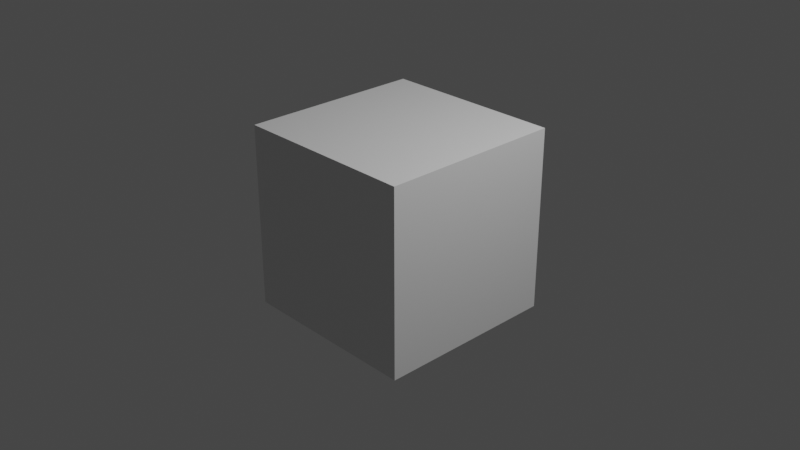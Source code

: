 # Source: parenting.blend  (saved by Blender 2.90.8; exported with 4.5.12 LTS)
import bpy
from mathutils import Matrix  # noqa: F401  (used for matrix-valued properties, if any)

bpy.ops.wm.read_factory_settings(use_empty=True)
scene = bpy.context.scene
scene.name = 'Scene'

# ---- collections
col_collection = bpy.data.collections.new('Collection'); scene.collection.children.link(col_collection)

# ---- materials (node trees are filled in below, after node groups)
mat_material = bpy.data.materials.new('Material')
mat_material.alpha_threshold = 0.0
mat_material.use_transparent_shadow = False
mat_material.line_color = (0.0, 0.0, 0.0, 1.0)

# ---- material node trees
mat_material.use_nodes = True; mat_material.node_tree.nodes.clear()
_N = mat_material.node_tree.nodes; _L = mat_material.node_tree.links
n0 = _N.new('ShaderNodeOutputMaterial'); n0.name = 'Material Output'; n0.location = (300, 300)
n1 = _N.new('ShaderNodeBsdfPrincipled'); n1.name = 'Principled BSDF'; n1.location = (10, 300)
n1.distribution = 'GGX'
n1.subsurface_method = 'BURLEY'
n1.inputs[2].default_value = 0.4
n1.inputs[3].default_value = 1.45
n1.inputs[27].default_value = (0.0, 0.0, 0.0, 1.0)
n1.inputs[28].default_value = 1.0
_L.new(n1.outputs[0], n0.inputs[0])
n0.is_active_output = True

# ---- world
world_world = bpy.data.worlds.new('World'); scene.world = world_world
world_world.use_nodes = True; world_world.node_tree.nodes.clear()
_N = world_world.node_tree.nodes; _L = world_world.node_tree.links
n0 = _N.new('ShaderNodeOutputWorld'); n0.name = 'World Output'; n0.location = (300, 300)
n1 = _N.new('ShaderNodeBackground'); n1.name = 'Background'; n1.location = (10, 300)
n1.inputs[0].default_value = (0.05088, 0.05088, 0.05088, 1.0)
_L.new(n1.outputs[0], n0.inputs[0])
n0.is_active_output = True
world_world.color = (0.05088, 0.05088, 0.05088)
world_world.use_sun_shadow = False
world_world.sun_shadow_jitter_overblur = 0.0

# ---- cameras
cam_camera = bpy.data.cameras.new('Camera')
cam_camera.clip_end = 100.0
cam_camera.ortho_scale = 7.314

# ---- lights
light_light = bpy.data.lights.new('Light', 'POINT')
light_light.transmission_factor = 0.0
light_light.energy = 1000.0
light_light.shadow_soft_size = 0.1
light_light.shadow_maximum_resolution = 0.006
light_light.use_absolute_resolution = True

# ---- meshes
me_cube = bpy.data.meshes.new('Cube')
me_cube.from_pydata([(1.0, 1.0, 1.0), (1.0, 1.0, -1.0), (1.0, -1.0, 1.0), (1.0, -1.0, -1.0), (-1.0, 1.0, 1.0), (-1.0, 1.0, -1.0), (-1.0, -1.0, 1.0), (-1.0, -1.0, -1.0)], [], [(0, 4, 6, 2), (3, 2, 6, 7), (7, 6, 4, 5), (5, 1, 3, 7), (1, 0, 2, 3), (5, 4, 0, 1)])
_uv = me_cube.uv_layers.new(name='UVMap')
_uv.uv.foreach_set('vector', [0.625, 0.5, 0.875, 0.5, 0.875, 0.75, 0.625, 0.75, 0.375, 0.75, 0.625, 0.75, 0.625, 1.0, 0.375, 1.0, 0.375, 0.0, 0.625, 0.0, 0.625, 0.25, 0.375, 0.25, 0.125, 0.5, 0.375, 0.5, 0.375, 0.75, 0.125, 0.75, 0.375, 0.5, 0.625, 0.5, 0.625, 0.75, 0.375, 0.75, 0.375, 0.25, 0.625, 0.25, 0.625, 0.5, 0.375, 0.5])
me_cube.materials.append(mat_material)
me_cube.use_remesh_preserve_volume = False
me_cube.use_remesh_preserve_attributes = False
me_cube.use_mirror_vertex_groups = False
me_cube.update()

# ---- objects
ob_cube = bpy.data.objects.new('Cube', me_cube)
ob_camera = bpy.data.objects.new('Camera', cam_camera)
ob_light = bpy.data.objects.new('Light', light_light)

# ---- transforms, parenting, visibility, modifiers, constraints
ob_cube.location = (0.0, 0.0, 0.0)
ob_cube.lock_rotations_4d = False
ob_cube.empty_display_type = 'ARROWS'
ob_cube.lineart.crease_threshold = 0.0
ob_camera.parent = ob_cube
ob_camera.location = (7.359, -6.926, 4.958)
ob_camera.rotation_euler = (1.109, 0.0, 0.8149)
ob_camera.lock_rotations_4d = False
ob_camera.empty_display_type = 'ARROWS'
ob_camera.color = (0.0, 0.0, 0.0, 0.0)
ob_camera.display_type = 'WIRE'
ob_camera.lineart.crease_threshold = 0.0
ob_light.parent = ob_camera
ob_light.matrix_parent_inverse = Matrix(((0.6859, 0.7277, 1.49e-08, -0.007882), (-0.324, 0.3054, 0.8954, 0.06001), (0.6516, -0.6142, 0.4453, -11.26), (-0.0, 0.0, -0.0, 1.0)))
ob_light.location = (4.076, 1.005, 5.904)
ob_light.rotation_euler = (0.6503, 0.05522, 1.866)
ob_light.lock_rotations_4d = False
ob_light.empty_display_type = 'ARROWS'
ob_light.color = (0.0, 0.0, 0.0, 0.0)
ob_light.lineart.crease_threshold = 0.0

# ---- collection membership
col_collection.objects.link(ob_cube)
col_collection.objects.link(ob_camera)
col_collection.objects.link(ob_light)

# ---- scene / render settings (as saved in the file)
scene.camera = ob_camera
scene.frame_start = 1; scene.frame_end = 250; scene.frame_set(1)
scene.render.engine = 'BLENDER_EEVEE_NEXT'
scene.cycles.use_denoising = False
scene.cycles.samples = 128
scene.cycles.sampling_pattern = 'TABULATED_SOBOL'
scene.cycles.use_adaptive_sampling = False
scene.cycles.use_light_tree = False
scene.view_settings.view_transform = 'Filmic'
bpy.context.view_layer.update()

